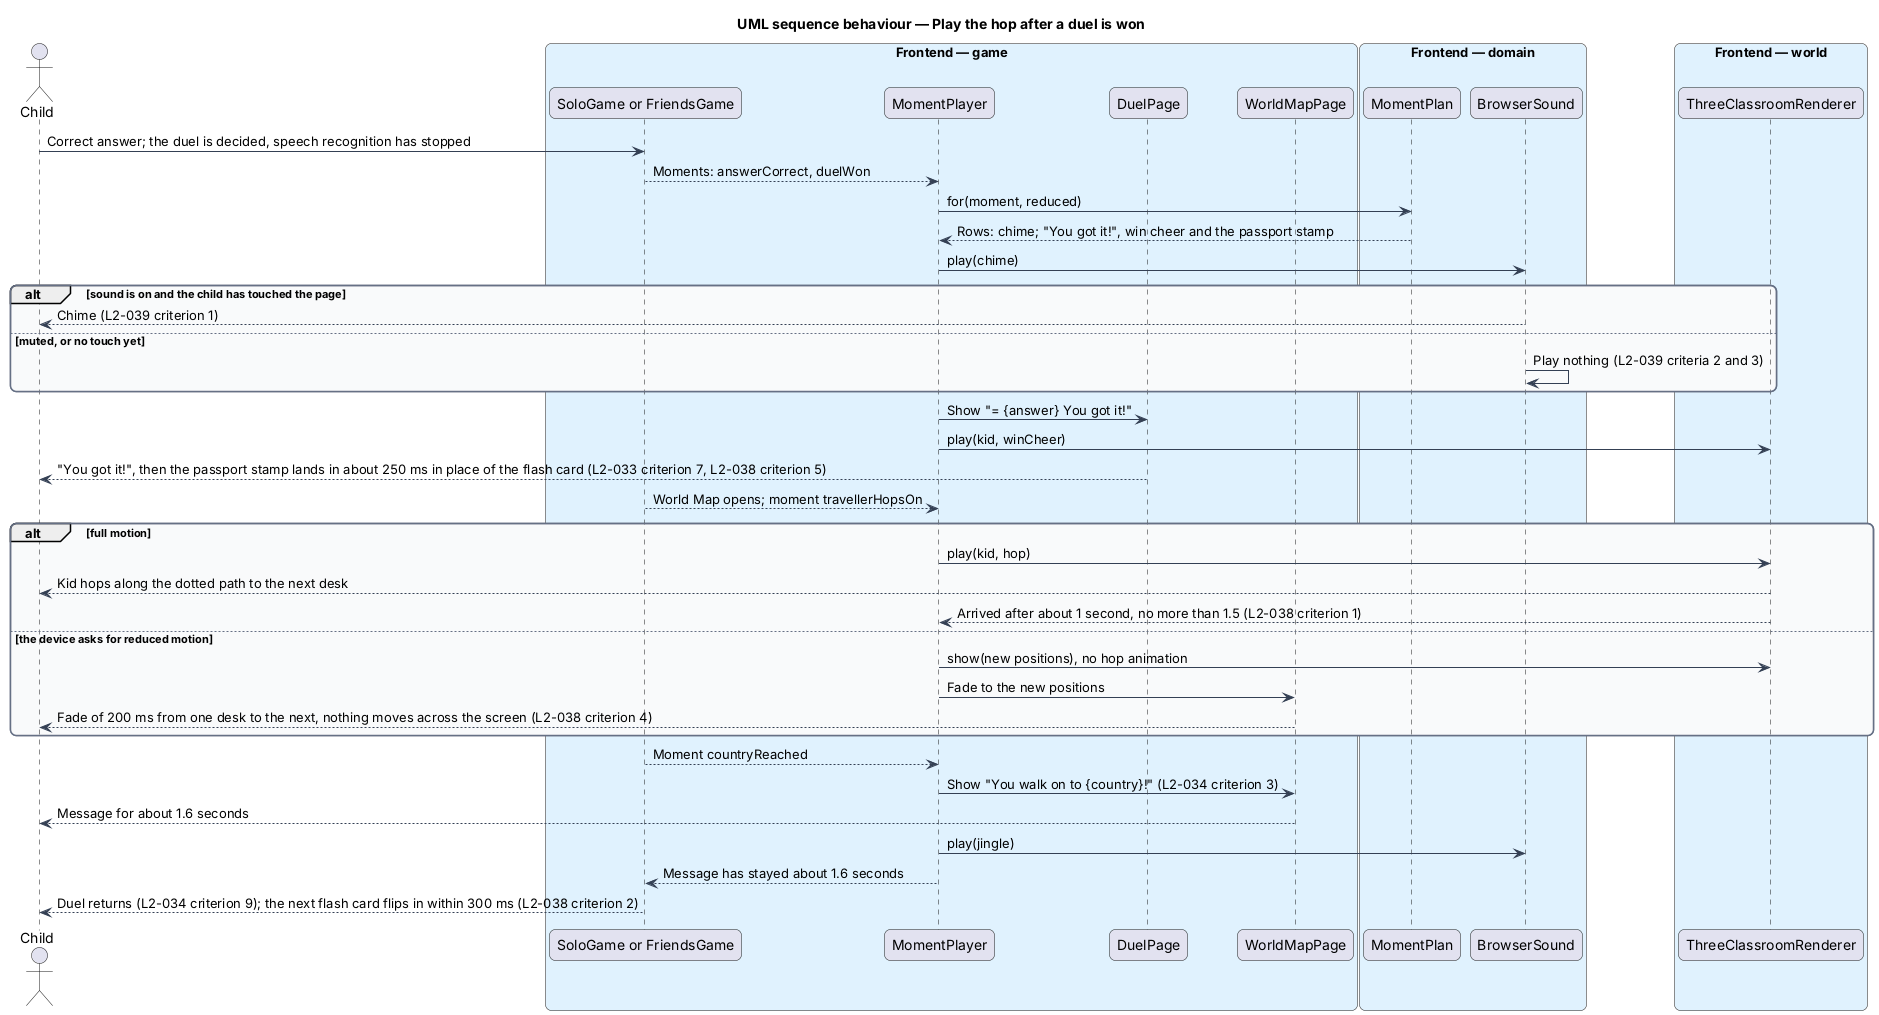

The diagram above was rendered by PlantUML. Its source (embedded in the PNG):
@startuml
title UML sequence behaviour — Play the hop after a duel is won
skinparam backgroundColor #FFFFFF
skinparam shadowing false
skinparam roundcorner 12
skinparam defaultFontName Arial
skinparam ArrowColor #344054
skinparam rectangle {
  BorderColor #344054
  FontColor #101828
}
skinparam package {
  BorderColor #667085
  FontColor #101828
  BackgroundColor #F9FAFB
}
actor "Child" as actor
box "Frontend — game" #E0F2FE
  participant "SoloGame or FriendsGame" as session
  participant "MomentPlayer" as player
  participant "DuelPage" as duel
  participant "WorldMapPage" as map
end box
box "Frontend — domain" #E0F2FE
  participant "MomentPlan" as plan
  participant "BrowserSound" as sound
end box
box "Frontend — world" #E0F2FE
  participant "ThreeClassroomRenderer" as renderer
end box
actor -> session : Correct answer; the duel is decided, speech recognition has stopped
session --> player : Moments: answerCorrect, duelWon
player -> plan : for(moment, reduced)
plan --> player : Rows: chime; "You got it!", win cheer and the passport stamp
player -> sound : play(chime)
alt sound is on and the child has touched the page
  sound --> actor : Chime (L2-039 criterion 1)
else muted, or no touch yet
  sound -> sound : Play nothing (L2-039 criteria 2 and 3)
end
player -> duel : Show "= {answer} You got it!"
player -> renderer : play(kid, winCheer)
duel --> actor : "You got it!", then the passport stamp lands in about 250 ms in place of the flash card (L2-033 criterion 7, L2-038 criterion 5)
session --> player : World Map opens; moment travellerHopsOn
alt full motion
  player -> renderer : play(kid, hop)
  renderer --> actor : Kid hops along the dotted path to the next desk
  renderer --> player : Arrived after about 1 second, no more than 1.5 (L2-038 criterion 1)
else the device asks for reduced motion
  player -> renderer : show(new positions), no hop animation
  player -> map : Fade to the new positions
  map --> actor : Fade of 200 ms from one desk to the next, nothing moves across the screen (L2-038 criterion 4)
end
session --> player : Moment countryReached
player -> map : Show "You walk on to {country}!" (L2-034 criterion 3)
map --> actor : Message for about 1.6 seconds
player -> sound : play(jingle)
player --> session : Message has stayed about 1.6 seconds
session --> actor : Duel returns (L2-034 criterion 9); the next flash card flips in within 300 ms (L2-038 criterion 2)
@enduml